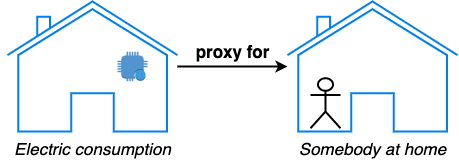

The diagram above was exported from draw.io. Its source (the exported page's mxGraphModel, read from the mxfile embedded in the PNG):
<mxGraphModel dx="964" dy="869" grid="1" gridSize="10" guides="1" tooltips="1" connect="1" arrows="1" fold="1" page="1" pageScale="1" pageWidth="1169" pageHeight="827" math="0" shadow="0">
  <root>
    <mxCell id="0" />
    <mxCell id="1" parent="0" />
    <mxCell id="ZSSOpe94vpG6nbt1JY0--3" style="edgeStyle=orthogonalEdgeStyle;rounded=0;orthogonalLoop=1;jettySize=auto;html=1;strokeWidth=2;" edge="1" parent="1" source="ZSSOpe94vpG6nbt1JY0--1" target="ZSSOpe94vpG6nbt1JY0--2">
      <mxGeometry relative="1" as="geometry" />
    </mxCell>
    <mxCell id="ZSSOpe94vpG6nbt1JY0--4" value="&lt;b&gt;&lt;font style=&quot;font-size: 17px;&quot;&gt;proxy for&lt;/font&gt;&lt;/b&gt;" style="edgeLabel;html=1;align=center;verticalAlign=middle;resizable=0;points=[];" vertex="1" connectable="0" parent="ZSSOpe94vpG6nbt1JY0--3">
      <mxGeometry x="-0.0182" y="-1" relative="1" as="geometry">
        <mxPoint y="-16" as="offset" />
      </mxGeometry>
    </mxCell>
    <mxCell id="ZSSOpe94vpG6nbt1JY0--1" value="" style="html=1;verticalLabelPosition=bottom;align=center;labelBackgroundColor=#ffffff;verticalAlign=top;strokeWidth=2;strokeColor=#0080F0;shadow=0;dashed=0;shape=mxgraph.ios7.icons.home;" vertex="1" parent="1">
      <mxGeometry x="180" y="530" width="170" height="130" as="geometry" />
    </mxCell>
    <mxCell id="ZSSOpe94vpG6nbt1JY0--2" value="" style="html=1;verticalLabelPosition=bottom;align=center;labelBackgroundColor=#ffffff;verticalAlign=top;strokeWidth=2;strokeColor=#0080F0;shadow=0;dashed=0;shape=mxgraph.ios7.icons.home;" vertex="1" parent="1">
      <mxGeometry x="460" y="530" width="170" height="130" as="geometry" />
    </mxCell>
    <mxCell id="ZSSOpe94vpG6nbt1JY0--5" value="" style="outlineConnect=0;dashed=0;verticalLabelPosition=bottom;verticalAlign=top;align=center;html=1;shape=mxgraph.aws3.alexa_enabled_device;fillColor=#5294CF;gradientColor=none;" vertex="1" parent="1">
      <mxGeometry x="290" y="580.25" width="30" height="29.5" as="geometry" />
    </mxCell>
    <mxCell id="ZSSOpe94vpG6nbt1JY0--6" value="" style="shape=umlActor;verticalLabelPosition=bottom;verticalAlign=top;html=1;outlineConnect=0;strokeWidth=2;" vertex="1" parent="1">
      <mxGeometry x="483" y="606.75" width="30" height="50" as="geometry" />
    </mxCell>
    <mxCell id="ZSSOpe94vpG6nbt1JY0--9" value="Somebody at home" style="text;html=1;align=center;verticalAlign=middle;resizable=0;points=[];autosize=1;strokeColor=none;fillColor=none;strokeWidth=4;fontSize=17;fontStyle=2" vertex="1" parent="1">
      <mxGeometry x="460" y="663" width="170" height="30" as="geometry" />
    </mxCell>
    <mxCell id="ZSSOpe94vpG6nbt1JY0--10" value="Electric consumption" style="text;html=1;align=center;verticalAlign=middle;resizable=0;points=[];autosize=1;strokeColor=none;fillColor=none;strokeWidth=4;fontSize=17;fontStyle=2" vertex="1" parent="1">
      <mxGeometry x="175" y="663" width="180" height="30" as="geometry" />
    </mxCell>
  </root>
</mxGraphModel>